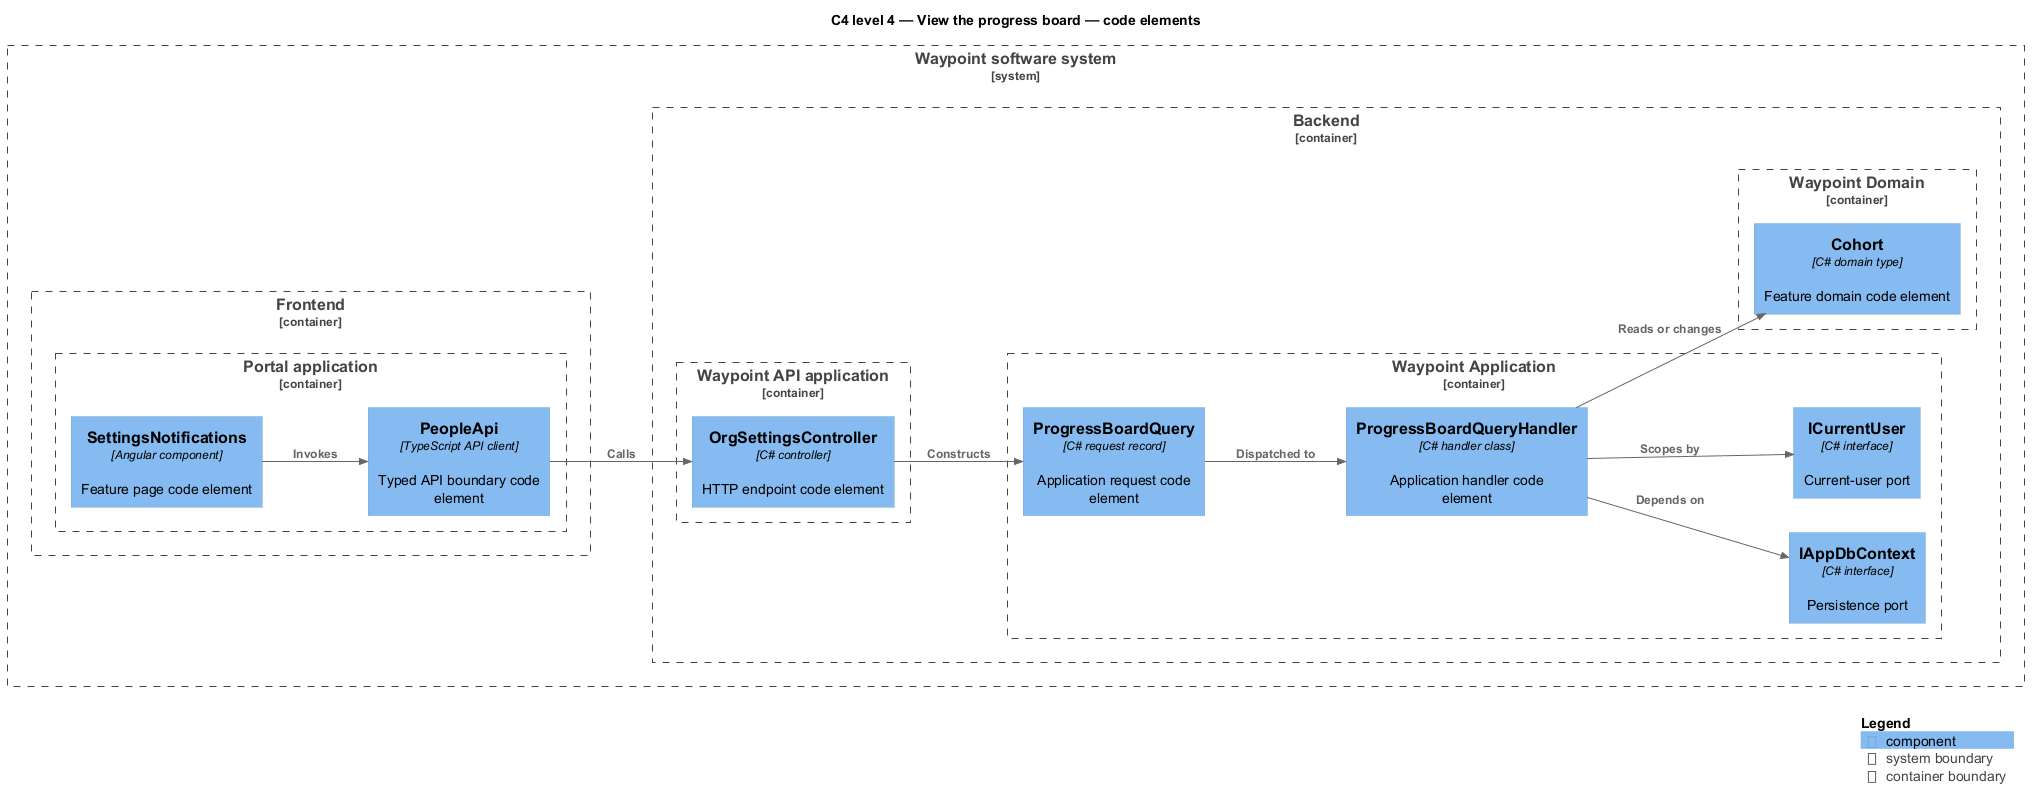

The diagram above was rendered by PlantUML. Its source (embedded in the PNG):
@startuml
!include <C4/C4_Component>
LAYOUT_LEFT_RIGHT()
title C4 level 4 — View the progress board — code elements
System_Boundary(waypoint, "Waypoint software system") {
  Container_Boundary(frontend, "Frontend") {
    Container_Boundary(frontend_app, "Portal application") {
      Component(page, "SettingsNotifications", "Angular component", "Feature page code element")
      Component(client, "PeopleApi", "TypeScript API client", "Typed API boundary code element")
    }
  }
  Container_Boundary(backend, "Backend") {
    Container_Boundary(api_app, "Waypoint API application") {
      Component(controller, "OrgSettingsController", "C# controller", "HTTP endpoint code element")
    }
    Container_Boundary(application, "Waypoint Application") {
      Component(request, "ProgressBoardQuery", "C# request record", "Application request code element")
      Component(handler, "ProgressBoardQueryHandler", "C# handler class", "Application handler code element")
      Component(dbport, "IAppDbContext", "C# interface", "Persistence port")
      Component(current, "ICurrentUser", "C# interface", "Current-user port")
    }
    Container_Boundary(domain, "Waypoint Domain") {
      Component(entity, "Cohort", "C# domain type", "Feature domain code element")
    }
  }
}
Rel(page, client, "Invokes")
Rel(client, controller, "Calls")
Rel(controller, request, "Constructs")
Rel(request, handler, "Dispatched to")
Rel(handler, dbport, "Depends on")
Rel(handler, current, "Scopes by")
Rel(handler, entity, "Reads or changes")
SHOW_LEGEND()
@enduml